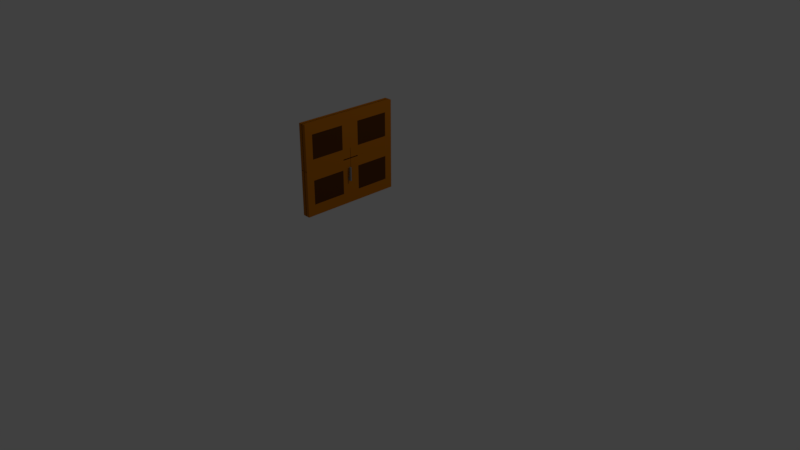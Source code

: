 # Source: newDoor.blend  (saved by Blender 2.79.0; exported with 4.5.12 LTS)
import bpy
from mathutils import Matrix  # noqa: F401  (used for matrix-valued properties, if any)

bpy.ops.wm.read_factory_settings(use_empty=True)
scene = bpy.context.scene
scene.name = 'Scene'

# ---- collections
col_collection_1 = bpy.data.collections.new('Collection 1'); scene.collection.children.link(col_collection_1)

# ---- materials (node trees are filled in below, after node groups)
mat_door_base = bpy.data.materials.new('Door Base')
mat_door_base.alpha_threshold = 0.0
mat_door_base.use_transparent_shadow = False
mat_door_base.diffuse_color = (0.477, 0.1504, 0.004648, 1.0)
mat_door_base.roughness = 0.5
mat_door_base.line_color = (0.0, 0.0, 0.0, 1.0)
mat_door_detail = bpy.data.materials.new('Door Detail')
mat_door_detail.alpha_threshold = 0.0
mat_door_detail.use_transparent_shadow = False
mat_door_detail.diffuse_color = (0.08836, 0.02928, 0.006681, 1.0)
mat_door_detail.roughness = 0.5
mat_handle_001 = bpy.data.materials.new('Handle.001')
mat_handle_001.alpha_threshold = 0.0
mat_handle_001.use_transparent_shadow = False
mat_handle_001.diffuse_color = (0.2418, 0.2418, 0.2418, 1.0)
mat_handle_001.roughness = 0.5

# ---- material node trees

# ---- world
world_world = bpy.data.worlds.new('World'); scene.world = world_world
world_world.color = (0.05088, 0.05088, 0.05088)
world_world.use_sun_shadow = False
world_world.sun_shadow_jitter_overblur = 0.0
world_world.cycles.sampling_method = 'MANUAL'

# ---- cameras
cam_camera = bpy.data.cameras.new('Camera')
cam_camera.clip_end = 100.0
cam_camera.lens = 35.0
cam_camera.sensor_width = 32.0
cam_camera.sensor_height = 18.0
cam_camera.ortho_scale = 7.314
cam_camera.dof.focus_distance = 0.0
cam_camera.dof.aperture_fstop = 128.0

# ---- lights
light_lamp = bpy.data.lights.new('Lamp', 'POINT')
light_lamp.transmission_factor = 0.0
light_lamp.cutoff_distance = 30.0
light_lamp.energy = 100.0
light_lamp.shadow_buffer_clip_start = 1.001
light_lamp.shadow_soft_size = 0.1
light_lamp.shadow_maximum_resolution = 0.006
light_lamp.use_absolute_resolution = True

# ---- meshes
me_cube = bpy.data.meshes.new('Cube')
me_cube.from_pydata([(1.731, 1.98, -0.005794), (1.731, -0.02014, -0.005794), (-0.2694, -0.02014, -0.005794), (-0.2694, 1.98, -0.005794), (1.731, 1.98, 1.994), (1.731, -0.02014, 1.994), (-0.2694, -0.02013, 1.994), (-0.2694, 1.98, 1.994), (1.731, 1.98, 1.697), (1.731, -0.02014, 1.697), (-0.2694, -0.02013, 1.697), (-0.2694, 1.98, 1.697), (1.731, 1.98, 0.3557), (1.731, -0.02014, 0.3557), (-0.2694, -0.02014, 0.3557), (-0.2694, 1.98, 0.3557), (1.731, 0.452, -0.005794), (-0.2694, 0.452, -0.005794), (1.731, 0.452, 1.994), (-0.2694, 0.452, 1.994), (-0.2694, 0.452, 1.697), (1.746, 0.452, 1.697), (1.746, 0.452, 0.3557), (-0.2694, 0.452, 0.3557), (-0.2694, 1.505, -0.005794), (-0.2694, 1.505, 1.994), (-0.2694, 1.505, 1.697), (-0.2694, 1.505, 0.3557), (1.731, 1.505, -0.005794), (1.731, 1.505, 1.994), (1.746, 1.505, 1.697), (1.746, 1.505, 0.3557), (-1.731, 1.98, -0.005794), (-1.731, -0.02014, -0.005794), (0.2694, -0.02014, -0.005794), (0.2694, 1.98, -0.005794), (-1.731, 1.98, 1.994), (-1.731, -0.02014, 1.994), (0.2694, -0.02013, 1.994), (0.2694, 1.98, 1.994), (-1.731, 1.98, 1.697), (-1.731, -0.02014, 1.697), (0.2694, -0.02013, 1.697), (0.2694, 1.98, 1.697), (-1.731, 1.98, 0.3557), (-1.731, -0.02014, 0.3557), (0.2694, -0.02014, 0.3557), (0.2694, 1.98, 0.3557), (-1.731, 0.452, -0.005794), (0.2694, 0.452, -0.005794), (-1.731, 0.452, 1.994), (0.2694, 0.452, 1.994), (0.2694, 0.452, 1.697), (-1.746, 0.452, 1.697), (-1.746, 0.452, 0.3557), (0.2694, 0.452, 0.3557), (0.2694, 1.505, -0.005794), (0.2694, 1.505, 1.994), (0.2694, 1.505, 1.697), (0.2694, 1.505, 0.3557), (-1.731, 1.505, -0.005794), (-1.731, 1.505, 1.994), (-1.746, 1.505, 1.697), (-1.746, 1.505, 0.3557), (1.731, -1.98, -0.005794), (1.731, 0.02014, -0.005794), (-0.2694, 0.02014, -0.005794), (-0.2694, -1.98, -0.005794), (1.731, -1.98, 1.994), (1.731, 0.02014, 1.994), (-0.2694, 0.02013, 1.994), (-0.2694, -1.98, 1.994), (1.731, -1.98, 1.697), (1.731, 0.02014, 1.697), (-0.2694, 0.02013, 1.697), (-0.2694, -1.98, 1.697), (1.731, -1.98, 0.3557), (1.731, 0.02014, 0.3557), (-0.2694, 0.02014, 0.3557), (-0.2694, -1.98, 0.3557), (1.731, -0.452, -0.005794), (-0.2694, -0.452, -0.005794), (1.731, -0.452, 1.994), (-0.2694, -0.452, 1.994), (-0.2694, -0.452, 1.697), (1.746, -0.452, 1.697), (1.746, -0.452, 0.3557), (-0.2694, -0.452, 0.3557), (-0.2694, -1.505, -0.005794), (-0.2694, -1.505, 1.994), (-0.2694, -1.505, 1.697), (-0.2694, -1.505, 0.3557), (1.731, -1.505, -0.005794), (1.731, -1.505, 1.994), (1.746, -1.505, 1.697), (1.746, -1.505, 0.3557), (-1.731, -1.98, -0.005794), (-1.731, 0.02014, -0.005794), (0.2694, 0.02014, -0.005794), (0.2694, -1.98, -0.005794), (-1.731, -1.98, 1.994), (-1.731, 0.02014, 1.994), (0.2694, 0.02013, 1.994), (0.2694, -1.98, 1.994), (-1.731, -1.98, 1.697), (-1.731, 0.02014, 1.697), (0.2694, 0.02013, 1.697), (0.2694, -1.98, 1.697), (-1.731, -1.98, 0.3557), (-1.731, 0.02014, 0.3557), (0.2694, 0.02014, 0.3557), (0.2694, -1.98, 0.3557), (-1.731, -0.452, -0.005794), (0.2694, -0.452, -0.005794), (-1.731, -0.452, 1.994), (0.2694, -0.452, 1.994), (0.2694, -0.452, 1.697), (-1.746, -0.452, 1.697), (-1.746, -0.452, 0.3557), (0.2694, -0.452, 0.3557), (0.2694, -1.505, -0.005794), (0.2694, -1.505, 1.994), (0.2694, -1.505, 1.697), (0.2694, -1.505, 0.3557), (-1.731, -1.505, -0.005794), (-1.731, -1.505, 1.994), (-1.746, -1.505, 1.697), (-1.746, -1.505, 0.3557), (1.731, 1.98, 0.005794), (1.731, -0.02014, 0.005794), (-0.2694, -0.02014, 0.005794), (-0.2694, 1.98, 0.005794), (1.731, 1.98, -1.994), (1.731, -0.02014, -1.994), (-0.2694, -0.02013, -1.994), (-0.2694, 1.98, -1.994), (1.731, 1.98, -1.697), (1.731, -0.02014, -1.697), (-0.2694, -0.02013, -1.697), (-0.2694, 1.98, -1.697), (1.731, 1.98, -0.3557), (1.731, -0.02014, -0.3557), (-0.2694, -0.02014, -0.3557), (-0.2694, 1.98, -0.3557), (1.731, 0.452, 0.005794), (-0.2694, 0.452, 0.005794), (1.731, 0.452, -1.994), (-0.2694, 0.452, -1.994), (-0.2694, 0.452, -1.697), (1.746, 0.452, -1.697), (1.746, 0.452, -0.3557), (-0.2694, 0.452, -0.3557), (-0.2694, 1.505, 0.005794), (-0.2694, 1.505, -1.994), (-0.2694, 1.505, -1.697), (-0.2694, 1.505, -0.3557), (1.731, 1.505, 0.005794), (1.731, 1.505, -1.994), (1.746, 1.505, -1.697), (1.746, 1.505, -0.3557), (-1.731, 1.98, 0.005794), (-1.731, -0.02014, 0.005794), (0.2694, -0.02014, 0.005794), (0.2694, 1.98, 0.005794), (-1.731, 1.98, -1.994), (-1.731, -0.02014, -1.994), (0.2694, -0.02013, -1.994), (0.2694, 1.98, -1.994), (-1.731, 1.98, -1.697), (-1.731, -0.02014, -1.697), (0.2694, -0.02013, -1.697), (0.2694, 1.98, -1.697), (-1.731, 1.98, -0.3557), (-1.731, -0.02014, -0.3557), (0.2694, -0.02014, -0.3557), (0.2694, 1.98, -0.3557), (-1.731, 0.452, 0.005794), (0.2694, 0.452, 0.005794), (-1.731, 0.452, -1.994), (0.2694, 0.452, -1.994), (0.2694, 0.452, -1.697), (-1.746, 0.452, -1.697), (-1.746, 0.452, -0.3557), (0.2694, 0.452, -0.3557), (0.2694, 1.505, 0.005794), (0.2694, 1.505, -1.994), (0.2694, 1.505, -1.697), (0.2694, 1.505, -0.3557), (-1.731, 1.505, 0.005794), (-1.731, 1.505, -1.994), (-1.746, 1.505, -1.697), (-1.746, 1.505, -0.3557), (1.731, -1.98, 0.005794), (1.731, 0.02014, 0.005794), (-0.2694, 0.02014, 0.005794), (-0.2694, -1.98, 0.005794), (1.731, -1.98, -1.994), (1.731, 0.02014, -1.994), (-0.2694, 0.02013, -1.994), (-0.2694, -1.98, -1.994), (1.731, -1.98, -1.697), (1.731, 0.02014, -1.697), (-0.2694, 0.02013, -1.697), (-0.2694, -1.98, -1.697), (1.731, -1.98, -0.3557), (1.731, 0.02014, -0.3557), (-0.2694, 0.02014, -0.3557), (-0.2694, -1.98, -0.3557), (1.731, -0.452, 0.005794), (-0.2694, -0.452, 0.005794), (1.731, -0.452, -1.994), (-0.2694, -0.452, -1.994), (-0.2694, -0.452, -1.697), (1.746, -0.452, -1.697), (1.746, -0.452, -0.3557), (-0.2694, -0.452, -0.3557), (-0.2694, -1.505, 0.005794), (-0.2694, -1.505, -1.994), (-0.2694, -1.505, -1.697), (-0.2694, -1.505, -0.3557), (1.731, -1.505, 0.005794), (1.731, -1.505, -1.994), (1.746, -1.505, -1.697), (1.746, -1.505, -0.3557), (-1.731, -1.98, 0.005794), (-1.731, 0.02014, 0.005794), (0.2694, 0.02014, 0.005794), (0.2694, -1.98, 0.005794), (-1.731, -1.98, -1.994), (-1.731, 0.02014, -1.994), (0.2694, 0.02013, -1.994), (0.2694, -1.98, -1.994), (-1.731, -1.98, -1.697), (-1.731, 0.02014, -1.697), (0.2694, 0.02013, -1.697), (0.2694, -1.98, -1.697), (-1.731, -1.98, -0.3557), (-1.731, 0.02014, -0.3557), (0.2694, 0.02014, -0.3557), (0.2694, -1.98, -0.3557), (-1.731, -0.452, 0.005794), (0.2694, -0.452, 0.005794), (-1.731, -0.452, -1.994), (0.2694, -0.452, -1.994), (0.2694, -0.452, -1.697), (-1.746, -0.452, -1.697), (-1.746, -0.452, -0.3557), (0.2694, -0.452, -0.3557), (0.2694, -1.505, 0.005794), (0.2694, -1.505, -1.994), (0.2694, -1.505, -1.697), (0.2694, -1.505, -0.3557), (-1.731, -1.505, 0.005794), (-1.731, -1.505, -1.994), (-1.746, -1.505, -1.697), (-1.746, -1.505, -0.3557)], [], [(16, 1, 2, 17), (18, 19, 6, 5), (21, 18, 5, 9), (9, 5, 6, 10), (26, 25, 7, 11), (12, 0, 3, 15), (4, 8, 11, 7), (27, 26, 11, 15), (13, 9, 10, 14), (22, 21, 9, 13), (16, 22, 13, 1), (1, 13, 14, 2), (24, 27, 15, 3), (8, 12, 15, 11), (2, 14, 23, 17), (28, 31, 22, 16), (31, 30, 21, 22), (14, 10, 20, 23), (10, 6, 19, 20), (30, 29, 18, 21), (29, 25, 19, 18), (28, 16, 17, 24), (0, 28, 24, 3), (4, 7, 25, 29), (8, 4, 29, 30), (12, 8, 30, 31), (0, 12, 31, 28), (17, 23, 27, 24), (23, 20, 26, 27), (20, 19, 25, 26), (48, 49, 34, 33), (50, 37, 38, 51), (53, 41, 37, 50), (41, 42, 38, 37), (58, 43, 39, 57), (44, 47, 35, 32), (36, 39, 43, 40), (59, 47, 43, 58), (45, 46, 42, 41), (54, 45, 41, 53), (48, 33, 45, 54), (33, 34, 46, 45), (56, 35, 47, 59), (40, 43, 47, 44), (34, 49, 55, 46), (60, 48, 54, 63), (63, 54, 53, 62), (46, 55, 52, 42), (42, 52, 51, 38), (62, 53, 50, 61), (61, 50, 51, 57), (60, 56, 49, 48), (32, 35, 56, 60), (36, 61, 57, 39), (40, 62, 61, 36), (44, 63, 62, 40), (32, 60, 63, 44), (49, 56, 59, 55), (55, 59, 58, 52), (52, 58, 57, 51), (80, 81, 66, 65), (82, 69, 70, 83), (85, 73, 69, 82), (73, 74, 70, 69), (90, 75, 71, 89), (76, 79, 67, 64), (68, 71, 75, 72), (91, 79, 75, 90), (77, 78, 74, 73), (86, 77, 73, 85), (80, 65, 77, 86), (65, 66, 78, 77), (88, 67, 79, 91), (72, 75, 79, 76), (66, 81, 87, 78), (92, 80, 86, 95), (95, 86, 85, 94), (78, 87, 84, 74), (74, 84, 83, 70), (94, 85, 82, 93), (93, 82, 83, 89), (92, 88, 81, 80), (64, 67, 88, 92), (68, 93, 89, 71), (72, 94, 93, 68), (76, 95, 94, 72), (64, 92, 95, 76), (81, 88, 91, 87), (87, 91, 90, 84), (84, 90, 89, 83), (112, 97, 98, 113), (114, 115, 102, 101), (117, 114, 101, 105), (105, 101, 102, 106), (122, 121, 103, 107), (108, 96, 99, 111), (100, 104, 107, 103), (123, 122, 107, 111), (109, 105, 106, 110), (118, 117, 105, 109), (112, 118, 109, 97), (97, 109, 110, 98), (120, 123, 111, 99), (104, 108, 111, 107), (98, 110, 119, 113), (124, 127, 118, 112), (127, 126, 117, 118), (110, 106, 116, 119), (106, 102, 115, 116), (126, 125, 114, 117), (125, 121, 115, 114), (124, 112, 113, 120), (96, 124, 120, 99), (100, 103, 121, 125), (104, 100, 125, 126), (108, 104, 126, 127), (96, 108, 127, 124), (113, 119, 123, 120), (119, 116, 122, 123), (116, 115, 121, 122), (144, 145, 130, 129), (146, 133, 134, 147), (149, 137, 133, 146), (137, 138, 134, 133), (154, 139, 135, 153), (140, 143, 131, 128), (132, 135, 139, 136), (155, 143, 139, 154), (141, 142, 138, 137), (150, 141, 137, 149), (144, 129, 141, 150), (129, 130, 142, 141), (152, 131, 143, 155), (136, 139, 143, 140), (130, 145, 151, 142), (156, 144, 150, 159), (159, 150, 149, 158), (142, 151, 148, 138), (138, 148, 147, 134), (158, 149, 146, 157), (157, 146, 147, 153), (156, 152, 145, 144), (128, 131, 152, 156), (132, 157, 153, 135), (136, 158, 157, 132), (140, 159, 158, 136), (128, 156, 159, 140), (145, 152, 155, 151), (151, 155, 154, 148), (148, 154, 153, 147), (176, 161, 162, 177), (178, 179, 166, 165), (181, 178, 165, 169), (169, 165, 166, 170), (186, 185, 167, 171), (172, 160, 163, 175), (164, 168, 171, 167), (187, 186, 171, 175), (173, 169, 170, 174), (182, 181, 169, 173), (176, 182, 173, 161), (161, 173, 174, 162), (184, 187, 175, 163), (168, 172, 175, 171), (162, 174, 183, 177), (188, 191, 182, 176), (191, 190, 181, 182), (174, 170, 180, 183), (170, 166, 179, 180), (190, 189, 178, 181), (189, 185, 179, 178), (188, 176, 177, 184), (160, 188, 184, 163), (164, 167, 185, 189), (168, 164, 189, 190), (172, 168, 190, 191), (160, 172, 191, 188), (177, 183, 187, 184), (183, 180, 186, 187), (180, 179, 185, 186), (208, 193, 194, 209), (210, 211, 198, 197), (213, 210, 197, 201), (201, 197, 198, 202), (218, 217, 199, 203), (204, 192, 195, 207), (196, 200, 203, 199), (219, 218, 203, 207), (205, 201, 202, 206), (214, 213, 201, 205), (208, 214, 205, 193), (193, 205, 206, 194), (216, 219, 207, 195), (200, 204, 207, 203), (194, 206, 215, 209), (220, 223, 214, 208), (223, 222, 213, 214), (206, 202, 212, 215), (202, 198, 211, 212), (222, 221, 210, 213), (221, 217, 211, 210), (220, 208, 209, 216), (192, 220, 216, 195), (196, 199, 217, 221), (200, 196, 221, 222), (204, 200, 222, 223), (192, 204, 223, 220), (209, 215, 219, 216), (215, 212, 218, 219), (212, 211, 217, 218), (240, 241, 226, 225), (242, 229, 230, 243), (245, 233, 229, 242), (233, 234, 230, 229), (250, 235, 231, 249), (236, 239, 227, 224), (228, 231, 235, 232), (251, 239, 235, 250), (237, 238, 234, 233), (246, 237, 233, 245), (240, 225, 237, 246), (225, 226, 238, 237), (248, 227, 239, 251), (232, 235, 239, 236), (226, 241, 247, 238), (252, 240, 246, 255), (255, 246, 245, 254), (238, 247, 244, 234), (234, 244, 243, 230), (254, 245, 242, 253), (253, 242, 243, 249), (252, 248, 241, 240), (224, 227, 248, 252), (228, 253, 249, 231), (232, 254, 253, 228), (236, 255, 254, 232), (224, 252, 255, 236), (241, 248, 251, 247), (247, 251, 250, 244), (244, 250, 249, 243)])
me_cube.polygons.foreach_set('material_index', [0, 0, 0, 0, 0, 0, 0, 0, 0, 0, 0, 0, 0, 0, 0, 0, 1, 0, 0, 0, 0, 0, 0, 0, 0, 0, 0, 0, 0, 0, 0, 0, 0, 0, 0, 0, 0, 0, 0, 0, 0, 0, 0, 0, 0, 0, 1, 0, 0, 0, 0, 0, 0, 0, 0, 0, 0, 0, 0, 0, 0, 0, 0, 0, 0, 0, 0, 0, 0, 0, 0, 0, 0, 0, 0, 0, 1, 0, 0, 0, 0, 0, 0, 0, 0, 0, 0, 0, 0, 0, 0, 0, 0, 0, 0, 0, 0, 0, 0, 0, 0, 0, 0, 0, 0, 0, 1, 0, 0, 0, 0, 0, 0, 0, 0, 0, 0, 0, 0, 0, 0, 0, 0, 0, 0, 0, 0, 0, 0, 0, 0, 0, 0, 0, 0, 0, 1, 0, 0, 0, 0, 0, 0, 0, 0, 0, 0, 0, 0, 0, 0, 0, 0, 0, 0, 0, 0, 0, 0, 0, 0, 0, 0, 0, 0, 0, 1, 0, 0, 0, 0, 0, 0, 0, 0, 0, 0, 0, 0, 0, 0, 0, 0, 0, 0, 0, 0, 0, 0, 0, 0, 0, 0, 0, 0, 0, 1, 0, 0, 0, 0, 0, 0, 0, 0, 0, 0, 0, 0, 0, 0, 0, 0, 0, 0, 0, 0, 0, 0, 0, 0, 0, 0, 0, 0, 0, 1, 0, 0, 0, 0, 0, 0, 0, 0, 0, 0, 0, 0, 0])
me_cube.materials.append(mat_door_base)
me_cube.materials.append(mat_door_detail)
me_cube.use_remesh_preserve_volume = False
me_cube.use_remesh_preserve_attributes = False
me_cube.use_mirror_vertex_groups = False
me_cube.update()
me_cube_002 = bpy.data.meshes.new('Cube.002')
me_cube_002.from_pydata([(-1.0, -1.0, 1.0), (-1.0, -1.0, -1.0), (-1.0, 1.0, 1.0), (-1.0, 1.0, -1.0), (-0.7143, 1.0, 1.0), (-0.4286, 1.0, 1.0), (-0.1429, 1.0, 1.0), (-0.1429, 1.0, -1.0), (-0.4286, 1.0, -1.0), (-0.7143, 1.0, -1.0), (-0.1429, -1.0, 1.0), (-0.4286, -1.0, 1.0), (-0.7143, -1.0, 1.0), (-0.7143, -1.0, -1.0), (-0.4286, -1.0, -1.0), (-0.1429, -1.0, -1.0), (-1.0, -1.0, -1.0), (-1.0, -1.0, 1.0), (-0.7143, -1.0, 1.0), (-0.7143, -1.0, -1.0), (-1.0, -1.0, -1.0), (-1.0, -1.0, 1.0), (-0.7143, -1.0, 1.0), (-0.7143, -1.0, -1.0), (-1.0, -8.0, -1.0), (-1.0, -8.0, 1.0), (-0.7143, -8.0, 1.0), (-0.7143, -8.0, -1.0), (1.0, -1.0, -1.0), (1.0, -1.0, 1.0), (1.0, 1.0, -1.0), (1.0, 1.0, 1.0), (0.7143, 1.0, -1.0), (0.4286, 1.0, -1.0), (0.1429, 1.0, -1.0), (0.1429, 1.0, 1.0), (0.4286, 1.0, 1.0), (0.7143, 1.0, 1.0), (0.1429, -1.0, -1.0), (0.4286, -1.0, -1.0), (0.7143, -1.0, -1.0), (0.7143, -1.0, 1.0), (0.4286, -1.0, 1.0), (0.1429, -1.0, 1.0), (1.0, -1.0, 1.0), (1.0, -1.0, -1.0), (0.7143, -1.0, -1.0), (0.7143, -1.0, 1.0), (1.0, -1.0, 1.0), (1.0, -1.0, -1.0), (0.7143, -1.0, -1.0), (0.7143, -1.0, 1.0), (1.0, -8.0, 1.0), (1.0, -8.0, -1.0), (0.7143, -8.0, -1.0), (0.7143, -8.0, 1.0)], [], [(4, 9, 3, 2), (2, 3, 1, 0), (4, 2, 0, 12), (3, 9, 13, 1), (9, 8, 14, 13), (8, 7, 15, 14), (6, 5, 11, 10), (5, 4, 12, 11), (0, 1, 16, 17), (12, 13, 14, 11), (11, 14, 15, 10), (15, 7, 6, 10), (6, 7, 8, 5), (5, 8, 9, 4), (12, 0, 17, 18), (1, 13, 19, 16), (13, 12, 18, 19), (22, 21, 25, 26), (23, 22, 26, 27), (16, 19, 23, 20), (17, 16, 20, 21), (19, 18, 22, 23), (18, 17, 21, 22), (25, 24, 27, 26), (20, 23, 27, 24), (21, 20, 24, 25), (32, 37, 31, 30), (30, 31, 29, 28), (32, 30, 28, 40), (31, 37, 41, 29), (37, 36, 42, 41), (36, 35, 43, 42), (34, 33, 39, 38), (33, 32, 40, 39), (28, 29, 44, 45), (40, 41, 42, 39), (39, 42, 43, 38), (43, 35, 34, 38), (34, 35, 36, 33), (33, 36, 37, 32), (40, 28, 45, 46), (29, 41, 47, 44), (41, 40, 46, 47), (50, 49, 53, 54), (51, 50, 54, 55), (44, 47, 51, 48), (45, 44, 48, 49), (47, 46, 50, 51), (46, 45, 49, 50), (53, 52, 55, 54), (48, 51, 55, 52), (49, 48, 52, 53)])
me_cube_002.materials.append(mat_handle_001)
me_cube_002.use_remesh_preserve_volume = False
me_cube_002.use_remesh_preserve_attributes = False
me_cube_002.use_mirror_vertex_groups = False
me_cube_002.update()
arm_armature = bpy.data.armatures.new('Armature')  # bones are not reproduced

# ---- objects
ob_armature = bpy.data.objects.new('Armature', arm_armature)
ob_door = bpy.data.objects.new('Door', me_cube)
ob_handle = bpy.data.objects.new('Handle', me_cube_002)
ob_lamp = bpy.data.objects.new('Lamp', light_lamp)
ob_camera = bpy.data.objects.new('Camera', cam_camera)

# ---- transforms, parenting, visibility, modifiers, constraints
ob_armature.location = (0.0, -0.3415, 0.95)
ob_armature.rotation_euler = (-1.571, -0.0, 0.0)
ob_armature.scale = (1.0, 1.0, 0.6545)
ob_armature.lineart.crease_threshold = 0.0
ob_door.parent = ob_armature
ob_door.matrix_parent_inverse = Matrix(((1.0, 0.0, 0.0, 0.0), (0.0, 1.528, -6.679e-08, -0.4783), (0.0, 4.371e-08, 1.0, 0.04905), (0.0, 0.0, 0.0, 1.0)))
ob_door.location = (0.0, 0.0, 0.0)
ob_door.scale = (0.02864, 0.1894, 0.5015)
ob_door.lock_rotations_4d = False
ob_door.empty_display_type = 'ARROWS'
ob_door.lineart.crease_threshold = 0.0
_vg = ob_door.vertex_groups.new(name='Bone')
_vg = ob_door.vertex_groups.new(name='Bone.001')
ob_handle.parent = ob_armature
ob_handle.matrix_parent_inverse = Matrix(((1.0, 0.0, 0.0, 0.0), (0.0, 1.528, 0.01245, -0.6989), (0.0, -0.01902, 0.9999, 0.055), (0.0, 0.0, 0.0, 1.0)))
ob_handle.location = (0.0, 0.3132, -0.04973)
ob_handle.scale = (0.09, 0.0125, 0.0125)
ob_handle.lineart.crease_threshold = 0.0
ob_lamp.location = (4.076, 1.005, 5.904)
ob_lamp.rotation_euler = (0.6503, 0.05522, 1.866)
ob_lamp.lock_rotations_4d = False
ob_lamp.empty_display_type = 'ARROWS'
ob_lamp.color = (0.0, 0.0, 0.0, 0.0)
ob_lamp.lineart.crease_threshold = 0.0
ob_camera.location = (7.481, -6.508, 5.344)
ob_camera.rotation_euler = (1.109, 0.0, 0.8149)
ob_camera.lock_rotations_4d = False
ob_camera.empty_display_type = 'ARROWS'
ob_camera.color = (0.0, 0.0, 0.0, 0.0)
ob_camera.display_type = 'WIRE'
ob_camera.lineart.crease_threshold = 0.0

# ---- collection membership
col_collection_1.objects.link(ob_armature)
col_collection_1.objects.link(ob_door)
col_collection_1.objects.link(ob_handle)
col_collection_1.objects.link(ob_lamp)
col_collection_1.objects.link(ob_camera)

# ---- scene / render settings (as saved in the file)
scene.camera = ob_camera
scene.frame_start = 1; scene.frame_end = 140; scene.frame_set(1)
scene.render.engine = 'BLENDER_EEVEE_NEXT'
scene.render.resolution_percentage = 50
scene.render.dither_intensity = 0.0
scene.cycles.use_denoising = False
scene.cycles.samples = 128
scene.cycles.sampling_pattern = 'TABULATED_SOBOL'
scene.cycles.use_adaptive_sampling = False
scene.cycles.use_light_tree = False
scene.cycles.blur_glossy = 0.0
scene.cycles.sample_clamp_indirect = 0.0
scene.view_settings.view_transform = 'Standard'
bpy.context.view_layer.update()
